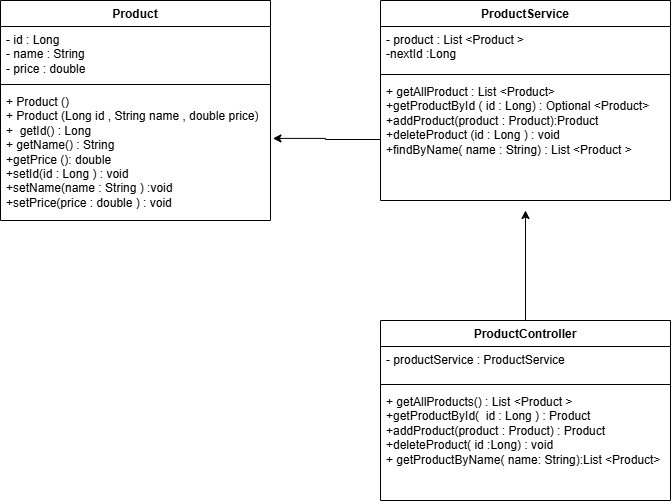

The diagram above was exported from draw.io. Its source (the exported page's mxGraphModel, read from the mxfile embedded in the PNG):
<mxGraphModel dx="1272" dy="694" grid="1" gridSize="10" guides="1" tooltips="1" connect="1" arrows="1" fold="1" page="1" pageScale="1" pageWidth="850" pageHeight="1100" math="0" shadow="0">
  <root>
    <mxCell id="0" />
    <mxCell id="1" parent="0" />
    <mxCell id="wINewYrXOsdSh9kJzUtQ-30" parent="1" style="swimlane;fontStyle=1;align=center;verticalAlign=top;childLayout=stackLayout;horizontal=1;startSize=26;horizontalStack=0;resizeParent=1;resizeParentMax=0;resizeLast=0;collapsible=1;marginBottom=0;whiteSpace=wrap;html=1;" value="Product" vertex="1">
      <mxGeometry height="220" width="270" x="20" y="40" as="geometry" />
    </mxCell>
    <mxCell id="wINewYrXOsdSh9kJzUtQ-31" parent="wINewYrXOsdSh9kJzUtQ-30" style="text;strokeColor=none;fillColor=none;align=left;verticalAlign=top;spacingLeft=4;spacingRight=4;overflow=hidden;rotatable=0;points=[[0,0.5],[1,0.5]];portConstraint=eastwest;whiteSpace=wrap;html=1;" value="- id : Long&lt;div&gt;- name : String&lt;/div&gt;&lt;div&gt;- price : double&lt;/div&gt;" vertex="1">
      <mxGeometry height="54" width="270" y="26" as="geometry" />
    </mxCell>
    <mxCell id="wINewYrXOsdSh9kJzUtQ-32" parent="wINewYrXOsdSh9kJzUtQ-30" style="line;strokeWidth=1;fillColor=none;align=left;verticalAlign=middle;spacingTop=-1;spacingLeft=3;spacingRight=3;rotatable=0;labelPosition=right;points=[];portConstraint=eastwest;strokeColor=inherit;" value="" vertex="1">
      <mxGeometry height="8" width="270" y="80" as="geometry" />
    </mxCell>
    <mxCell id="wINewYrXOsdSh9kJzUtQ-33" parent="wINewYrXOsdSh9kJzUtQ-30" style="text;strokeColor=none;fillColor=none;align=left;verticalAlign=top;spacingLeft=4;spacingRight=4;overflow=hidden;rotatable=0;points=[[0,0.5],[1,0.5]];portConstraint=eastwest;whiteSpace=wrap;html=1;" value="+ Product ()&amp;nbsp;&lt;div&gt;+ Product (Long id , String name , double price)&lt;/div&gt;&lt;div&gt;+&amp;nbsp; getId() : Long&lt;/div&gt;&lt;div&gt;+ getName() : String&lt;/div&gt;&lt;div&gt;+getPrice (): double&amp;nbsp;&lt;/div&gt;&lt;div&gt;+setId(id : Long ) : void&lt;/div&gt;&lt;div&gt;+setName(name : String ) :void&lt;/div&gt;&lt;div&gt;+setPrice(price : double ) : void&lt;/div&gt;" vertex="1">
      <mxGeometry height="132" width="270" y="88" as="geometry" />
    </mxCell>
    <mxCell id="iRiiN142tVSnSWIIVk3x-1" parent="1" style="swimlane;fontStyle=1;align=center;verticalAlign=top;childLayout=stackLayout;horizontal=1;startSize=26;horizontalStack=0;resizeParent=1;resizeParentMax=0;resizeLast=0;collapsible=1;marginBottom=0;whiteSpace=wrap;html=1;" value="ProductService" vertex="1">
      <mxGeometry height="200" width="290" x="400" y="40" as="geometry" />
    </mxCell>
    <mxCell id="iRiiN142tVSnSWIIVk3x-2" parent="iRiiN142tVSnSWIIVk3x-1" style="text;strokeColor=none;fillColor=none;align=left;verticalAlign=top;spacingLeft=4;spacingRight=4;overflow=hidden;rotatable=0;points=[[0,0.5],[1,0.5]];portConstraint=eastwest;whiteSpace=wrap;html=1;" value="- product : List &amp;lt;Product &amp;gt;&lt;div&gt;-nextId :Long&lt;/div&gt;&lt;div&gt;&lt;br&gt;&lt;/div&gt;" vertex="1">
      <mxGeometry height="44" width="290" y="26" as="geometry" />
    </mxCell>
    <mxCell id="iRiiN142tVSnSWIIVk3x-3" parent="iRiiN142tVSnSWIIVk3x-1" style="line;strokeWidth=1;fillColor=none;align=left;verticalAlign=middle;spacingTop=-1;spacingLeft=3;spacingRight=3;rotatable=0;labelPosition=right;points=[];portConstraint=eastwest;strokeColor=inherit;" value="" vertex="1">
      <mxGeometry height="8" width="290" y="70" as="geometry" />
    </mxCell>
    <mxCell id="iRiiN142tVSnSWIIVk3x-4" parent="iRiiN142tVSnSWIIVk3x-1" style="text;strokeColor=none;fillColor=none;align=left;verticalAlign=top;spacingLeft=4;spacingRight=4;overflow=hidden;rotatable=0;points=[[0,0.5],[1,0.5]];portConstraint=eastwest;whiteSpace=wrap;html=1;" value="+ getAllProduct : List &amp;lt;Product&amp;gt;&lt;div&gt;+getProductById ( id : Long) : Optional &amp;lt;Product&amp;gt;&lt;/div&gt;&lt;div&gt;+addProduct(product : Product):Product&lt;/div&gt;&lt;div&gt;+deleteProduct (id : Long ) : void&lt;/div&gt;&lt;div&gt;+findByName( name : String) : List &amp;lt;Product &amp;gt;&lt;/div&gt;" vertex="1">
      <mxGeometry height="122" width="290" y="78" as="geometry" />
    </mxCell>
    <mxCell id="iRiiN142tVSnSWIIVk3x-12" edge="1" parent="1" source="iRiiN142tVSnSWIIVk3x-6" style="edgeStyle=orthogonalEdgeStyle;rounded=0;orthogonalLoop=1;jettySize=auto;html=1;">
      <mxGeometry relative="1" as="geometry">
        <mxPoint x="545.0000000000002" y="250.0000000000001" as="targetPoint" />
      </mxGeometry>
    </mxCell>
    <mxCell id="iRiiN142tVSnSWIIVk3x-6" parent="1" style="swimlane;fontStyle=1;align=center;verticalAlign=top;childLayout=stackLayout;horizontal=1;startSize=26;horizontalStack=0;resizeParent=1;resizeParentMax=0;resizeLast=0;collapsible=1;marginBottom=0;whiteSpace=wrap;html=1;" value="ProductController" vertex="1">
      <mxGeometry height="180" width="290" x="400" y="360" as="geometry" />
    </mxCell>
    <mxCell id="iRiiN142tVSnSWIIVk3x-7" parent="iRiiN142tVSnSWIIVk3x-6" style="text;strokeColor=none;fillColor=none;align=left;verticalAlign=top;spacingLeft=4;spacingRight=4;overflow=hidden;rotatable=0;points=[[0,0.5],[1,0.5]];portConstraint=eastwest;whiteSpace=wrap;html=1;" value="- productService : ProductService" vertex="1">
      <mxGeometry height="34" width="290" y="26" as="geometry" />
    </mxCell>
    <mxCell id="iRiiN142tVSnSWIIVk3x-8" parent="iRiiN142tVSnSWIIVk3x-6" style="line;strokeWidth=1;fillColor=none;align=left;verticalAlign=middle;spacingTop=-1;spacingLeft=3;spacingRight=3;rotatable=0;labelPosition=right;points=[];portConstraint=eastwest;strokeColor=inherit;" value="" vertex="1">
      <mxGeometry height="8" width="290" y="60" as="geometry" />
    </mxCell>
    <mxCell id="iRiiN142tVSnSWIIVk3x-9" parent="iRiiN142tVSnSWIIVk3x-6" style="text;strokeColor=none;fillColor=none;align=left;verticalAlign=top;spacingLeft=4;spacingRight=4;overflow=hidden;rotatable=0;points=[[0,0.5],[1,0.5]];portConstraint=eastwest;whiteSpace=wrap;html=1;" value="+ getAllProducts() : List &amp;lt;Product &amp;gt;&lt;div&gt;+getProductById(&amp;nbsp; id : Long ) : Product&lt;/div&gt;&lt;div&gt;+addProduct(product : Product) : Product&lt;/div&gt;&lt;div&gt;+deleteProduct( id :Long) : void&lt;/div&gt;&lt;div&gt;+ getProductByName( name: String):List &amp;lt;Product&amp;gt;&lt;/div&gt;" vertex="1">
      <mxGeometry height="112" width="290" y="68" as="geometry" />
    </mxCell>
    <mxCell id="iRiiN142tVSnSWIIVk3x-13" edge="1" parent="1" source="iRiiN142tVSnSWIIVk3x-4" style="edgeStyle=orthogonalEdgeStyle;rounded=0;orthogonalLoop=1;jettySize=auto;html=1;entryX=1.009;entryY=0.378;entryDx=0;entryDy=0;entryPerimeter=0;" target="wINewYrXOsdSh9kJzUtQ-33">
      <mxGeometry relative="1" as="geometry" />
    </mxCell>
  </root>
</mxGraphModel>